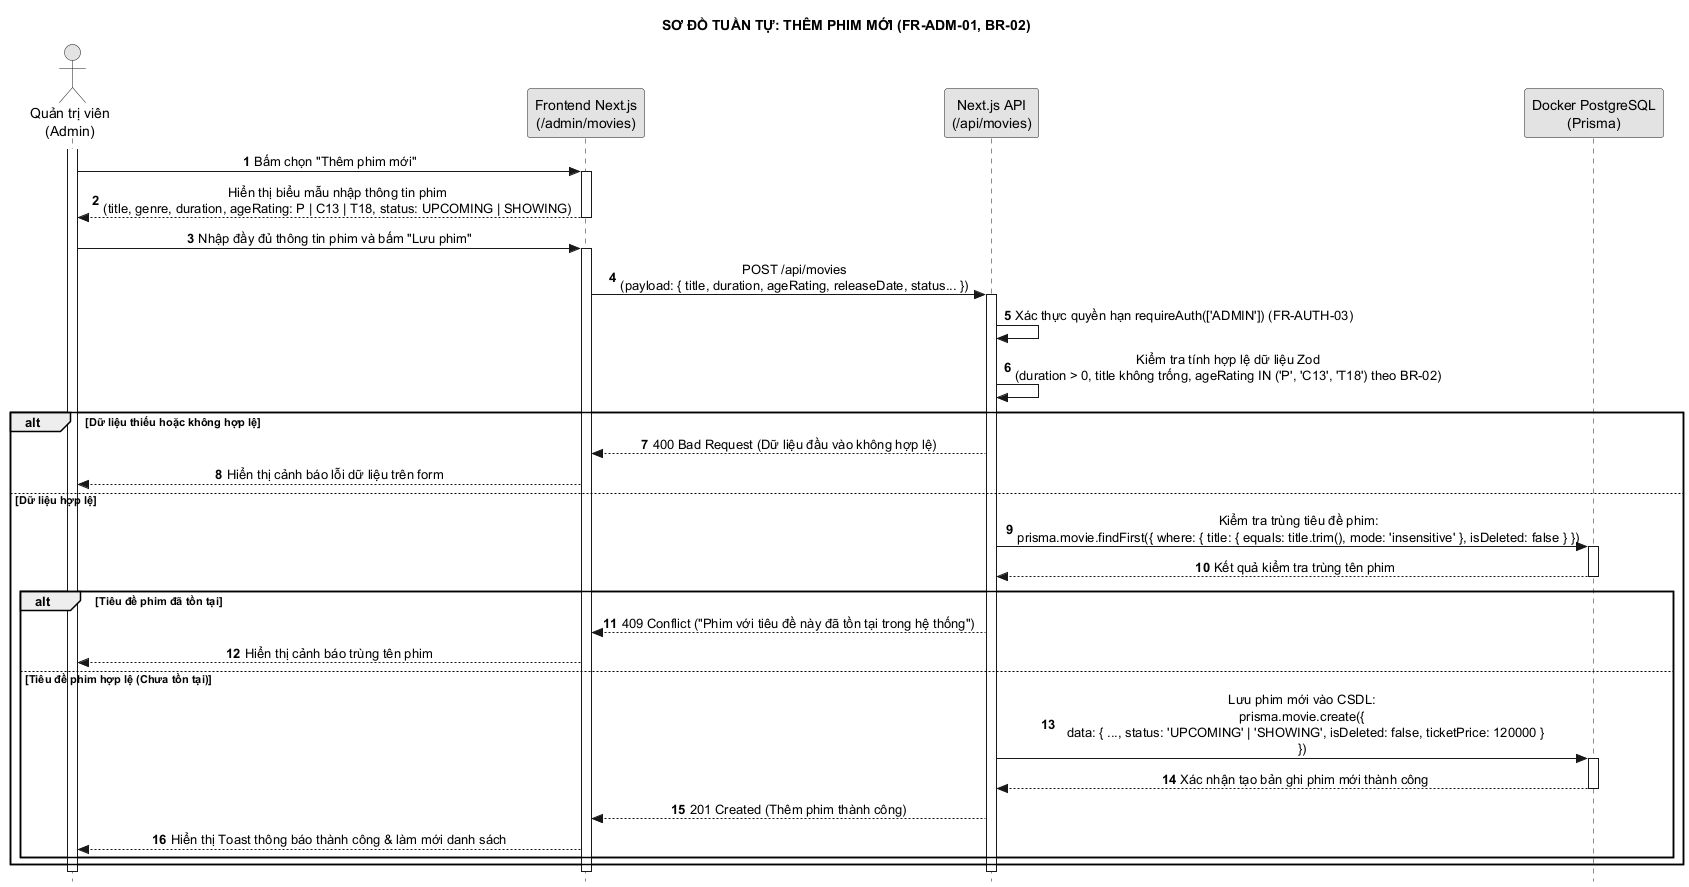

The diagram above was rendered by PlantUML. Its source (embedded in the PNG):
@startuml 22_them_phim
hide footbox
autonumber
skinparam style strictuml
skinparam monochrome true
skinparam defaultTextAlignment center
skinparam shadowing false
title SƠ ĐỒ TUẦN TỰ: THÊM PHIM MỚI (FR-ADM-01, BR-02)

actor "Quản trị viên\n(Admin)" as A
participant "Frontend Next.js\n(/admin/movies)" as UI
participant "Next.js API\n(/api/movies)" as C
participant "Docker PostgreSQL\n(Prisma)" as DB

activate A
A -> UI: Bấm chọn "Thêm phim mới"
activate UI
UI --> A: Hiển thị biểu mẫu nhập thông tin phim\n(title, genre, duration, ageRating: P | C13 | T18, status: UPCOMING | SHOWING)
deactivate UI

A -> UI: Nhập đầy đủ thông tin phim và bấm "Lưu phim"
activate UI
UI -> C: POST /api/movies\n(payload: { title, duration, ageRating, releaseDate, status... })
activate C
C -> C: Xác thực quyền hạn requireAuth(['ADMIN']) (FR-AUTH-03)
C -> C: Kiểm tra tính hợp lệ dữ liệu Zod\n(duration > 0, title không trống, ageRating IN ('P', 'C13', 'T18') theo BR-02)

alt Dữ liệu thiếu hoặc không hợp lệ
    C --> UI: 400 Bad Request (Dữ liệu đầu vào không hợp lệ)
    UI --> A: Hiển thị cảnh báo lỗi dữ liệu trên form
else Dữ liệu hợp lệ
    C -> DB: Kiểm tra trùng tiêu đề phim:\nprisma.movie.findFirst({ where: { title: { equals: title.trim(), mode: 'insensitive' }, isDeleted: false } })
    activate DB
    DB --> C: Kết quả kiểm tra trùng tên phim
    deactivate DB

    alt Tiêu đề phim đã tồn tại
        C --> UI: 409 Conflict ("Phim với tiêu đề này đã tồn tại trong hệ thống")
        UI --> A: Hiển thị cảnh báo trùng tên phim
    else Tiêu đề phim hợp lệ (Chưa tồn tại)
        C -> DB: Lưu phim mới vào CSDL:\nprisma.movie.create({\n  data: { ..., status: 'UPCOMING' | 'SHOWING', isDeleted: false, ticketPrice: 120000 }\n})
        activate DB
        DB --> C: Xác nhận tạo bản ghi phim mới thành công
        deactivate DB
        C --> UI: 201 Created (Thêm phim thành công)
        UI --> A: Hiển thị Toast thông báo thành công & làm mới danh sách
    end
end
deactivate C
deactivate UI
deactivate A
@enduml